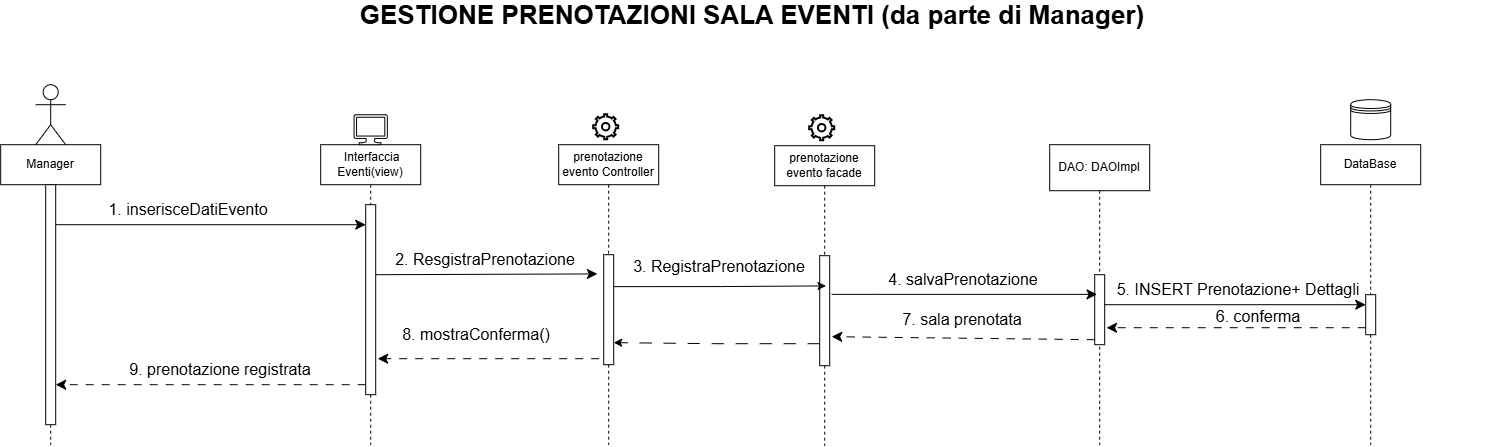

The diagram above was exported from draw.io. Its source (the exported page's mxGraphModel, read from the mxfile embedded in the PNG):
<mxGraphModel dx="2613" dy="1340" grid="0" gridSize="10" guides="1" tooltips="1" connect="1" arrows="1" fold="1" page="0" pageScale="1" pageWidth="583" pageHeight="413" background="light-dark(#FFFFFF,#000000)" math="0" shadow="0">
  <root>
    <mxCell id="0" />
    <mxCell id="1" parent="0" />
    <mxCell id="eL9R7H7-0y9sT-kfgY5B-3" parent="1" style="shape=umlLifeline;perimeter=lifelinePerimeter;whiteSpace=wrap;html=1;container=1;dropTarget=0;collapsible=0;recursiveResize=0;outlineConnect=0;portConstraint=eastwest;newEdgeStyle={&quot;edgeStyle&quot;:&quot;elbowEdgeStyle&quot;,&quot;elbow&quot;:&quot;vertical&quot;,&quot;curved&quot;:0,&quot;rounded&quot;:0};" value="Manager" vertex="1">
      <mxGeometry height="300" width="100" x="-734" y="-80" as="geometry" />
    </mxCell>
    <mxCell id="eL9R7H7-0y9sT-kfgY5B-4" parent="eL9R7H7-0y9sT-kfgY5B-3" style="html=1;points=[[0,0,0,0,5],[0,1,0,0,-5],[1,0,0,0,5],[1,1,0,0,-5]];perimeter=orthogonalPerimeter;outlineConnect=0;targetShapes=umlLifeline;portConstraint=eastwest;newEdgeStyle={&quot;curved&quot;:0,&quot;rounded&quot;:0};" value="" vertex="1">
      <mxGeometry height="240" width="10" x="45" y="40" as="geometry" />
    </mxCell>
    <mxCell id="eL9R7H7-0y9sT-kfgY5B-5" parent="1" style="shape=umlLifeline;perimeter=lifelinePerimeter;whiteSpace=wrap;html=1;container=1;dropTarget=0;collapsible=0;recursiveResize=0;outlineConnect=0;portConstraint=eastwest;newEdgeStyle={&quot;edgeStyle&quot;:&quot;elbowEdgeStyle&quot;,&quot;elbow&quot;:&quot;vertical&quot;,&quot;curved&quot;:0,&quot;rounded&quot;:0};" value="&amp;nbsp;Interfaccia Eventi(view)" vertex="1">
      <mxGeometry height="300" width="100" x="-414" y="-80" as="geometry" />
    </mxCell>
    <mxCell id="eL9R7H7-0y9sT-kfgY5B-6" parent="eL9R7H7-0y9sT-kfgY5B-5" style="html=1;points=[[0,0,0,0,5],[0,1,0,0,-5],[1,0,0,0,5],[1,1,0,0,-5]];perimeter=orthogonalPerimeter;outlineConnect=0;targetShapes=umlLifeline;portConstraint=eastwest;newEdgeStyle={&quot;curved&quot;:0,&quot;rounded&quot;:0};" value="" vertex="1">
      <mxGeometry height="190" width="10" x="45" y="60" as="geometry" />
    </mxCell>
    <mxCell id="eL9R7H7-0y9sT-kfgY5B-7" parent="1" style="shape=umlLifeline;perimeter=lifelinePerimeter;whiteSpace=wrap;html=1;container=1;dropTarget=0;collapsible=0;recursiveResize=0;outlineConnect=0;portConstraint=eastwest;newEdgeStyle={&quot;edgeStyle&quot;:&quot;elbowEdgeStyle&quot;,&quot;elbow&quot;:&quot;vertical&quot;,&quot;curved&quot;:0,&quot;rounded&quot;:0};" value="prenotazione evento Controller" vertex="1">
      <mxGeometry height="300" width="100" x="-176" y="-80" as="geometry" />
    </mxCell>
    <mxCell id="eL9R7H7-0y9sT-kfgY5B-9" parent="1" style="shape=umlLifeline;perimeter=lifelinePerimeter;whiteSpace=wrap;html=1;container=1;dropTarget=0;collapsible=0;recursiveResize=0;outlineConnect=0;portConstraint=eastwest;newEdgeStyle={&quot;edgeStyle&quot;:&quot;elbowEdgeStyle&quot;,&quot;elbow&quot;:&quot;vertical&quot;,&quot;curved&quot;:0,&quot;rounded&quot;:0};size=46;" value="DAO: DAOImpl" vertex="1">
      <mxGeometry height="300" width="100" x="315" y="-80" as="geometry" />
    </mxCell>
    <mxCell id="eL9R7H7-0y9sT-kfgY5B-10" parent="eL9R7H7-0y9sT-kfgY5B-9" style="html=1;points=[[0,0,0,0,5],[0,1,0,0,-5],[1,0,0,0,5],[1,1,0,0,-5]];perimeter=orthogonalPerimeter;outlineConnect=0;targetShapes=umlLifeline;portConstraint=eastwest;newEdgeStyle={&quot;curved&quot;:0,&quot;rounded&quot;:0};" value="" vertex="1">
      <mxGeometry height="70" width="10" x="45" y="130" as="geometry" />
    </mxCell>
    <mxCell id="eL9R7H7-0y9sT-kfgY5B-11" parent="1" style="shape=umlLifeline;perimeter=lifelinePerimeter;whiteSpace=wrap;html=1;container=1;dropTarget=0;collapsible=0;recursiveResize=0;outlineConnect=0;portConstraint=eastwest;newEdgeStyle={&quot;edgeStyle&quot;:&quot;elbowEdgeStyle&quot;,&quot;elbow&quot;:&quot;vertical&quot;,&quot;curved&quot;:0,&quot;rounded&quot;:0};" value="DataBase" vertex="1">
      <mxGeometry height="300" width="100" x="586" y="-80" as="geometry" />
    </mxCell>
    <mxCell id="eL9R7H7-0y9sT-kfgY5B-12" parent="eL9R7H7-0y9sT-kfgY5B-11" style="html=1;points=[[0,0,0,0,5],[0,1,0,0,-5],[1,0,0,0,5],[1,1,0,0,-5]];perimeter=orthogonalPerimeter;outlineConnect=0;targetShapes=umlLifeline;portConstraint=eastwest;newEdgeStyle={&quot;curved&quot;:0,&quot;rounded&quot;:0};" value="" vertex="1">
      <mxGeometry height="40" width="10" x="45" y="150" as="geometry" />
    </mxCell>
    <mxCell id="eL9R7H7-0y9sT-kfgY5B-13" parent="1" style="shape=umlActor;verticalLabelPosition=bottom;verticalAlign=top;html=1;" value="" vertex="1">
      <mxGeometry height="60" width="30" x="-699" y="-140" as="geometry" />
    </mxCell>
    <mxCell id="eL9R7H7-0y9sT-kfgY5B-16" parent="1" style="sketch=0;aspect=fixed;pointerEvents=1;shadow=0;dashed=0;html=1;labelPosition=center;verticalLabelPosition=bottom;verticalAlign=top;align=center;shape=mxgraph.azure.computer" value="" vertex="1">
      <mxGeometry height="30" width="33.33" x="-380.65999999999997" y="-110" as="geometry" />
    </mxCell>
    <mxCell id="eL9R7H7-0y9sT-kfgY5B-17" parent="1" style="html=1;verticalLabelPosition=bottom;align=center;labelBackgroundColor=#ffffff;verticalAlign=top;strokeWidth=2;shadow=0;dashed=0;shape=mxgraph.ios7.icons.settings;" value="" vertex="1">
      <mxGeometry height="25" width="25" x="-141" y="-110" as="geometry" />
    </mxCell>
    <mxCell id="eL9R7H7-0y9sT-kfgY5B-18" parent="1" style="shape=datastore;whiteSpace=wrap;html=1;" value="" vertex="1">
      <mxGeometry height="40" width="40" x="616" y="-125" as="geometry" />
    </mxCell>
    <mxCell id="eL9R7H7-0y9sT-kfgY5B-19" parent="1" style="sketch=0;outlineConnect=0;dashed=0;verticalLabelPosition=bottom;verticalAlign=top;align=center;html=1;fontSize=12;fontStyle=0;aspect=fixed;pointerEvents=1;shape=mxgraph.aws4.rds_multi_az;" value="" vertex="1">
      <mxGeometry height="38" width="51.1" x="343" y="-125" as="geometry" />
    </mxCell>
    <mxCell id="eL9R7H7-0y9sT-kfgY5B-20" edge="1" parent="1" style="edgeStyle=none;curved=0;rounded=0;orthogonalLoop=1;jettySize=auto;html=1;fontSize=12;startSize=8;endSize=8;">
      <mxGeometry relative="1" as="geometry">
        <mxPoint x="-679" as="sourcePoint" />
        <mxPoint x="-369" as="targetPoint" />
      </mxGeometry>
    </mxCell>
    <mxCell id="eL9R7H7-0y9sT-kfgY5B-24" edge="1" parent="1" style="edgeStyle=none;curved=0;rounded=0;orthogonalLoop=1;jettySize=auto;html=1;fontSize=12;startSize=8;endSize=8;entryX=0.885;entryY=0.974;entryDx=0;entryDy=0;entryPerimeter=0;" target="eL9R7H7-0y9sT-kfgY5B-35">
      <mxGeometry relative="1" as="geometry">
        <mxPoint x="-359" y="50" as="sourcePoint" />
        <mxPoint x="-54" y="50" as="targetPoint" />
      </mxGeometry>
    </mxCell>
    <mxCell id="eL9R7H7-0y9sT-kfgY5B-25" edge="1" parent="1" style="edgeStyle=none;curved=0;rounded=0;orthogonalLoop=1;jettySize=auto;html=1;fontSize=12;startSize=8;endSize=8;">
      <mxGeometry relative="1" as="geometry">
        <Array as="points">
          <mxPoint x="142" y="69.66" />
        </Array>
        <mxPoint x="97" y="69.66" as="sourcePoint" />
        <mxPoint x="362.35" y="69.66" as="targetPoint" />
      </mxGeometry>
    </mxCell>
    <mxCell id="eL9R7H7-0y9sT-kfgY5B-26" edge="1" parent="1" style="edgeStyle=none;curved=0;rounded=0;orthogonalLoop=1;jettySize=auto;html=1;fontSize=12;startSize=8;endSize=8;" target="eL9R7H7-0y9sT-kfgY5B-12">
      <mxGeometry relative="1" as="geometry">
        <Array as="points">
          <mxPoint x="476" y="80" />
        </Array>
        <mxPoint x="370" y="80" as="sourcePoint" />
      </mxGeometry>
    </mxCell>
    <mxCell id="eL9R7H7-0y9sT-kfgY5B-27" edge="1" parent="1" style="edgeStyle=none;curved=0;rounded=0;orthogonalLoop=1;jettySize=auto;html=1;fontSize=12;startSize=8;endSize=8;dashed=1;dashPattern=8 8;">
      <mxGeometry relative="1" as="geometry">
        <mxPoint x="-369" y="160" as="sourcePoint" />
        <mxPoint x="-679" y="160" as="targetPoint" />
      </mxGeometry>
    </mxCell>
    <mxCell id="eL9R7H7-0y9sT-kfgY5B-28" edge="1" parent="1" style="edgeStyle=none;curved=0;rounded=0;orthogonalLoop=1;jettySize=auto;html=1;fontSize=12;startSize=8;endSize=8;dashed=1;dashPattern=8 8;">
      <mxGeometry relative="1" as="geometry">
        <Array as="points" />
        <mxPoint x="-135.56" y="134" as="sourcePoint" />
        <mxPoint x="-357" y="134" as="targetPoint" />
      </mxGeometry>
    </mxCell>
    <mxCell id="eL9R7H7-0y9sT-kfgY5B-29" edge="1" parent="1" source="eL9R7H7-0y9sT-kfgY5B-10" style="edgeStyle=none;curved=0;rounded=0;orthogonalLoop=1;jettySize=auto;html=1;fontSize=12;startSize=8;endSize=8;dashed=1;dashPattern=8 8;exitX=0;exitY=1;exitDx=0;exitDy=-5;exitPerimeter=0;">
      <mxGeometry relative="1" as="geometry">
        <mxPoint x="352" y="112" as="sourcePoint" />
        <mxPoint x="97" y="112" as="targetPoint" />
      </mxGeometry>
    </mxCell>
    <mxCell id="eL9R7H7-0y9sT-kfgY5B-30" edge="1" parent="1" style="edgeStyle=none;curved=0;rounded=0;orthogonalLoop=1;jettySize=auto;html=1;fontSize=12;startSize=8;endSize=8;dashed=1;dashPattern=8 8;">
      <mxGeometry relative="1" as="geometry">
        <mxPoint x="631" y="103" as="sourcePoint" />
        <mxPoint x="371.88" y="103" as="targetPoint" />
      </mxGeometry>
    </mxCell>
    <mxCell id="eL9R7H7-0y9sT-kfgY5B-31" parent="1" style="text;html=1;whiteSpace=wrap;strokeColor=none;fillColor=none;align=center;verticalAlign=middle;rounded=0;fontSize=16;" value="1. inserisceDatiEvento" vertex="1">
      <mxGeometry height="30" width="190" x="-641" y="-30" as="geometry" />
    </mxCell>
    <mxCell id="eL9R7H7-0y9sT-kfgY5B-34" parent="1" style="text;html=1;whiteSpace=wrap;strokeColor=none;fillColor=none;align=center;verticalAlign=middle;rounded=0;fontSize=16;" value="9. prenotazione registrata" vertex="1">
      <mxGeometry height="30" width="228" x="-628" y="130" as="geometry" />
    </mxCell>
    <mxCell id="eL9R7H7-0y9sT-kfgY5B-35" parent="1" style="text;html=1;whiteSpace=wrap;strokeColor=none;fillColor=none;align=center;verticalAlign=middle;rounded=0;fontSize=16;" value="2. ResgistraPrenotazione" vertex="1">
      <mxGeometry height="30" width="290" x="-394" y="20" as="geometry" />
    </mxCell>
    <mxCell id="eL9R7H7-0y9sT-kfgY5B-37" parent="1" style="text;html=1;whiteSpace=wrap;strokeColor=none;fillColor=none;align=center;verticalAlign=middle;rounded=0;fontSize=16;" value="8. mostraConferma()" vertex="1">
      <mxGeometry height="30" width="190" x="-353" y="95" as="geometry" />
    </mxCell>
    <mxCell id="eL9R7H7-0y9sT-kfgY5B-38" parent="1" style="text;html=1;whiteSpace=wrap;strokeColor=none;fillColor=none;align=center;verticalAlign=middle;rounded=0;fontSize=16;" value="4. salvaPrenotazione" vertex="1">
      <mxGeometry height="30" width="240" x="109" y="40" as="geometry" />
    </mxCell>
    <mxCell id="eL9R7H7-0y9sT-kfgY5B-40" parent="1" style="text;html=1;whiteSpace=wrap;strokeColor=none;fillColor=none;align=center;verticalAlign=middle;rounded=0;fontSize=16;" value="7. sala prenotata" vertex="1">
      <mxGeometry height="30" width="190" x="133" y="80" as="geometry" />
    </mxCell>
    <mxCell id="eL9R7H7-0y9sT-kfgY5B-41" parent="1" style="text;html=1;whiteSpace=wrap;strokeColor=none;fillColor=none;align=center;verticalAlign=middle;rounded=0;fontSize=16;" value="5. INSERT Prenotazione+ Dettagli" vertex="1">
      <mxGeometry height="30" width="250" x="379" y="50" as="geometry" />
    </mxCell>
    <mxCell id="eL9R7H7-0y9sT-kfgY5B-42" parent="1" style="text;html=1;whiteSpace=wrap;strokeColor=none;fillColor=none;align=center;verticalAlign=middle;rounded=0;fontSize=16;" value="6. conferma" vertex="1">
      <mxGeometry height="30" width="190" x="429" y="77" as="geometry" />
    </mxCell>
    <mxCell id="eL9R7H7-0y9sT-kfgY5B-43" parent="1" style="text;html=1;whiteSpace=wrap;strokeColor=none;fillColor=none;align=center;verticalAlign=middle;rounded=0;fontSize=16;" value="&lt;b&gt;&lt;font style=&quot;font-size: 26px;&quot;&gt;GESTIONE PRENOTAZIONI SALA EVENTI (da parte di Manager)&lt;/font&gt;&lt;/b&gt;" vertex="1">
      <mxGeometry height="30" width="1504" x="-734" y="-224" as="geometry" />
    </mxCell>
    <mxCell id="eL9R7H7-0y9sT-kfgY5B-8" parent="1" style="html=1;points=[[0,0,0,0,5],[0,1,0,0,-5],[1,0,0,0,5],[1,1,0,0,-5]];perimeter=orthogonalPerimeter;outlineConnect=0;targetShapes=umlLifeline;portConstraint=eastwest;newEdgeStyle={&quot;curved&quot;:0,&quot;rounded&quot;:0};" value="" vertex="1">
      <mxGeometry height="110" width="10" x="-131" y="30" as="geometry" />
    </mxCell>
    <mxCell id="_f1lzkuiYPAf1Lrkd-kn-3" parent="1" style="shape=umlLifeline;perimeter=lifelinePerimeter;whiteSpace=wrap;html=1;container=1;dropTarget=0;collapsible=0;recursiveResize=0;outlineConnect=0;portConstraint=eastwest;newEdgeStyle={&quot;edgeStyle&quot;:&quot;elbowEdgeStyle&quot;,&quot;elbow&quot;:&quot;vertical&quot;,&quot;curved&quot;:0,&quot;rounded&quot;:0};" value="prenotazione evento facade" vertex="1">
      <mxGeometry height="300" width="100" x="40" y="-79" as="geometry" />
    </mxCell>
    <mxCell id="_f1lzkuiYPAf1Lrkd-kn-4" parent="1" style="html=1;verticalLabelPosition=bottom;align=center;labelBackgroundColor=#ffffff;verticalAlign=top;strokeWidth=2;shadow=0;dashed=0;shape=mxgraph.ios7.icons.settings;" value="" vertex="1">
      <mxGeometry height="25" width="25" x="75" y="-109" as="geometry" />
    </mxCell>
    <mxCell id="_f1lzkuiYPAf1Lrkd-kn-7" edge="1" parent="1" style="edgeStyle=orthogonalEdgeStyle;rounded=0;orthogonalLoop=1;jettySize=auto;html=1;curved=0;dashed=1;dashPattern=12 12;">
      <mxGeometry relative="1" as="geometry">
        <Array as="points">
          <mxPoint x="-17.53" y="119.06" />
          <mxPoint x="-17.53" y="117.88" />
        </Array>
        <mxPoint x="85" y="119" as="sourcePoint" />
        <mxPoint x="-121" y="117.94117647058806" as="targetPoint" />
      </mxGeometry>
    </mxCell>
    <mxCell id="_f1lzkuiYPAf1Lrkd-kn-5" parent="1" style="html=1;points=[[0,0,0,0,5],[0,1,0,0,-5],[1,0,0,0,5],[1,1,0,0,-5]];perimeter=orthogonalPerimeter;outlineConnect=0;targetShapes=umlLifeline;portConstraint=eastwest;newEdgeStyle={&quot;curved&quot;:0,&quot;rounded&quot;:0};" value="" vertex="1">
      <mxGeometry height="110" width="10" x="85" y="31" as="geometry" />
    </mxCell>
    <mxCell id="_f1lzkuiYPAf1Lrkd-kn-6" edge="1" parent="1" style="edgeStyle=orthogonalEdgeStyle;rounded=0;orthogonalLoop=1;jettySize=auto;html=1;curved=0;entryX=0.513;entryY=0.544;entryDx=0;entryDy=0;entryPerimeter=0;">
      <mxGeometry relative="1" as="geometry">
        <mxPoint x="-121" y="61.94117647058806" as="sourcePoint" />
        <mxPoint x="91.29999999999995" y="61.200000000000045" as="targetPoint" />
      </mxGeometry>
    </mxCell>
    <mxCell id="_f1lzkuiYPAf1Lrkd-kn-8" parent="1" style="text;html=1;whiteSpace=wrap;strokeColor=none;fillColor=none;align=center;verticalAlign=middle;rounded=0;fontSize=16;" value="3. RegistraPrenotazione" vertex="1">
      <mxGeometry height="30" width="290" x="-160" y="27" as="geometry" />
    </mxCell>
  </root>
</mxGraphModel>